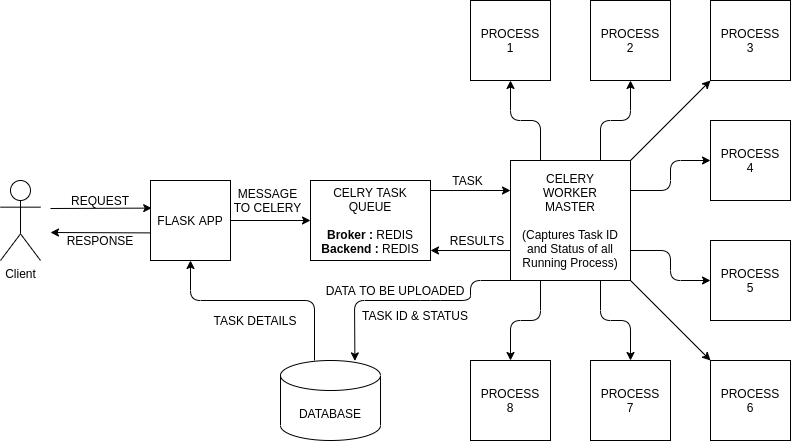

The diagram above was exported from draw.io. Its source (the exported page's mxGraphModel, read from the mxfile embedded in the PNG):
<mxGraphModel dx="986" dy="567" grid="1" gridSize="10" guides="1" tooltips="1" connect="1" arrows="1" fold="1" page="1" pageScale="1" pageWidth="850" pageHeight="1100" math="0" shadow="0">
  <root>
    <mxCell id="0" />
    <mxCell id="1" parent="0" />
    <mxCell id="QRle_9ieBd74qP0deghV-2" value="Client" style="shape=umlActor;verticalLabelPosition=bottom;verticalAlign=top;html=1;outlineConnect=0;" vertex="1" parent="1">
      <mxGeometry x="10" y="240" width="40" height="80" as="geometry" />
    </mxCell>
    <mxCell id="QRle_9ieBd74qP0deghV-5" value="FLASK APP" style="whiteSpace=wrap;html=1;aspect=fixed;fontStyle=0" vertex="1" parent="1">
      <mxGeometry x="160" y="240" width="80" height="80" as="geometry" />
    </mxCell>
    <mxCell id="QRle_9ieBd74qP0deghV-6" value="CELRY TASK QUEUE&lt;br&gt;&lt;br&gt;&lt;b&gt;Broker : &lt;/b&gt;REDIS&lt;br&gt;&lt;b&gt;Backend : &lt;/b&gt;REDIS" style="rounded=0;whiteSpace=wrap;html=1;" vertex="1" parent="1">
      <mxGeometry x="320" y="240" width="120" height="80" as="geometry" />
    </mxCell>
    <mxCell id="QRle_9ieBd74qP0deghV-7" value="CELERY&lt;br&gt;WORKER&lt;br&gt;MASTER&lt;br&gt;&lt;br&gt;(Captures Task ID and Status of all Running Process)" style="whiteSpace=wrap;html=1;aspect=fixed;" vertex="1" parent="1">
      <mxGeometry x="520" y="220" width="120" height="120" as="geometry" />
    </mxCell>
    <mxCell id="QRle_9ieBd74qP0deghV-8" value="PROCESS&lt;br&gt;4" style="whiteSpace=wrap;html=1;aspect=fixed;" vertex="1" parent="1">
      <mxGeometry x="720" y="180" width="80" height="80" as="geometry" />
    </mxCell>
    <mxCell id="QRle_9ieBd74qP0deghV-9" value="PROCESS&lt;br&gt;5" style="whiteSpace=wrap;html=1;aspect=fixed;" vertex="1" parent="1">
      <mxGeometry x="720" y="300" width="80" height="80" as="geometry" />
    </mxCell>
    <mxCell id="QRle_9ieBd74qP0deghV-10" value="PROCESS&lt;br&gt;6" style="whiteSpace=wrap;html=1;aspect=fixed;" vertex="1" parent="1">
      <mxGeometry x="720" y="420" width="80" height="80" as="geometry" />
    </mxCell>
    <mxCell id="QRle_9ieBd74qP0deghV-11" value="PROCESS&lt;br&gt;3" style="whiteSpace=wrap;html=1;aspect=fixed;" vertex="1" parent="1">
      <mxGeometry x="720" y="60" width="80" height="80" as="geometry" />
    </mxCell>
    <mxCell id="QRle_9ieBd74qP0deghV-12" value="PROCESS&lt;br&gt;7" style="whiteSpace=wrap;html=1;aspect=fixed;" vertex="1" parent="1">
      <mxGeometry x="600" y="420" width="80" height="80" as="geometry" />
    </mxCell>
    <mxCell id="QRle_9ieBd74qP0deghV-13" value="PROCESS&lt;br&gt;8" style="whiteSpace=wrap;html=1;aspect=fixed;" vertex="1" parent="1">
      <mxGeometry x="480" y="420" width="80" height="80" as="geometry" />
    </mxCell>
    <mxCell id="QRle_9ieBd74qP0deghV-14" value="PROCESS&lt;br&gt;2" style="whiteSpace=wrap;html=1;aspect=fixed;" vertex="1" parent="1">
      <mxGeometry x="600" y="60" width="80" height="80" as="geometry" />
    </mxCell>
    <mxCell id="QRle_9ieBd74qP0deghV-15" value="PROCESS&lt;br&gt;1" style="whiteSpace=wrap;html=1;aspect=fixed;" vertex="1" parent="1">
      <mxGeometry x="480" y="60" width="80" height="80" as="geometry" />
    </mxCell>
    <mxCell id="QRle_9ieBd74qP0deghV-16" value="" style="endArrow=classic;html=1;entryX=0.015;entryY=0.345;entryDx=0;entryDy=0;entryPerimeter=0;" edge="1" parent="1" target="QRle_9ieBd74qP0deghV-5">
      <mxGeometry width="50" height="50" relative="1" as="geometry">
        <mxPoint x="60" y="268" as="sourcePoint" />
        <mxPoint x="430" y="350" as="targetPoint" />
      </mxGeometry>
    </mxCell>
    <mxCell id="QRle_9ieBd74qP0deghV-17" value="" style="endArrow=classic;html=1;exitX=0.005;exitY=0.655;exitDx=0;exitDy=0;exitPerimeter=0;" edge="1" parent="1" source="QRle_9ieBd74qP0deghV-5">
      <mxGeometry width="50" height="50" relative="1" as="geometry">
        <mxPoint x="380" y="400" as="sourcePoint" />
        <mxPoint x="60" y="292" as="targetPoint" />
      </mxGeometry>
    </mxCell>
    <mxCell id="QRle_9ieBd74qP0deghV-18" value="" style="endArrow=classic;html=1;exitX=1;exitY=0.5;exitDx=0;exitDy=0;entryX=0;entryY=0.5;entryDx=0;entryDy=0;" edge="1" parent="1" source="QRle_9ieBd74qP0deghV-5" target="QRle_9ieBd74qP0deghV-6">
      <mxGeometry width="50" height="50" relative="1" as="geometry">
        <mxPoint x="380" y="400" as="sourcePoint" />
        <mxPoint x="430" y="350" as="targetPoint" />
      </mxGeometry>
    </mxCell>
    <mxCell id="QRle_9ieBd74qP0deghV-19" value="" style="endArrow=classic;html=1;entryX=0;entryY=0.25;entryDx=0;entryDy=0;" edge="1" parent="1" target="QRle_9ieBd74qP0deghV-7">
      <mxGeometry width="50" height="50" relative="1" as="geometry">
        <mxPoint x="440" y="250" as="sourcePoint" />
        <mxPoint x="300" y="270" as="targetPoint" />
      </mxGeometry>
    </mxCell>
    <mxCell id="QRle_9ieBd74qP0deghV-20" value="" style="endArrow=classic;html=1;entryX=1;entryY=0.875;entryDx=0;entryDy=0;exitX=0;exitY=0.75;exitDx=0;exitDy=0;entryPerimeter=0;" edge="1" parent="1" source="QRle_9ieBd74qP0deghV-7" target="QRle_9ieBd74qP0deghV-6">
      <mxGeometry width="50" height="50" relative="1" as="geometry">
        <mxPoint x="250" y="320" as="sourcePoint" />
        <mxPoint x="300" y="270" as="targetPoint" />
      </mxGeometry>
    </mxCell>
    <mxCell id="QRle_9ieBd74qP0deghV-21" value="" style="endArrow=classic;html=1;entryX=0.5;entryY=1;entryDx=0;entryDy=0;exitX=0.25;exitY=0;exitDx=0;exitDy=0;" edge="1" parent="1" source="QRle_9ieBd74qP0deghV-7" target="QRle_9ieBd74qP0deghV-15">
      <mxGeometry width="50" height="50" relative="1" as="geometry">
        <mxPoint x="260" y="330" as="sourcePoint" />
        <mxPoint x="310" y="280" as="targetPoint" />
        <Array as="points">
          <mxPoint x="550" y="180" />
          <mxPoint x="520" y="180" />
        </Array>
      </mxGeometry>
    </mxCell>
    <mxCell id="QRle_9ieBd74qP0deghV-22" value="" style="endArrow=classic;html=1;entryX=0.5;entryY=1;entryDx=0;entryDy=0;exitX=0.75;exitY=0;exitDx=0;exitDy=0;" edge="1" parent="1" source="QRle_9ieBd74qP0deghV-7" target="QRle_9ieBd74qP0deghV-14">
      <mxGeometry width="50" height="50" relative="1" as="geometry">
        <mxPoint x="260" y="330" as="sourcePoint" />
        <mxPoint x="310" y="280" as="targetPoint" />
        <Array as="points">
          <mxPoint x="610" y="180" />
          <mxPoint x="640" y="180" />
        </Array>
      </mxGeometry>
    </mxCell>
    <mxCell id="QRle_9ieBd74qP0deghV-23" value="" style="endArrow=classic;html=1;entryX=0;entryY=0.5;entryDx=0;entryDy=0;exitX=1;exitY=0.25;exitDx=0;exitDy=0;" edge="1" parent="1" source="QRle_9ieBd74qP0deghV-7" target="QRle_9ieBd74qP0deghV-8">
      <mxGeometry width="50" height="50" relative="1" as="geometry">
        <mxPoint x="510" y="350" as="sourcePoint" />
        <mxPoint x="560" y="300" as="targetPoint" />
        <Array as="points">
          <mxPoint x="680" y="250" />
          <mxPoint x="680" y="220" />
        </Array>
      </mxGeometry>
    </mxCell>
    <mxCell id="QRle_9ieBd74qP0deghV-24" value="" style="endArrow=classic;html=1;entryX=0;entryY=0.5;entryDx=0;entryDy=0;exitX=1;exitY=0.75;exitDx=0;exitDy=0;" edge="1" parent="1" source="QRle_9ieBd74qP0deghV-7" target="QRle_9ieBd74qP0deghV-9">
      <mxGeometry width="50" height="50" relative="1" as="geometry">
        <mxPoint x="510" y="350" as="sourcePoint" />
        <mxPoint x="560" y="300" as="targetPoint" />
        <Array as="points">
          <mxPoint x="680" y="310" />
          <mxPoint x="680" y="340" />
        </Array>
      </mxGeometry>
    </mxCell>
    <mxCell id="QRle_9ieBd74qP0deghV-25" value="" style="endArrow=classic;html=1;entryX=0.5;entryY=0;entryDx=0;entryDy=0;exitX=0.75;exitY=1;exitDx=0;exitDy=0;" edge="1" parent="1" source="QRle_9ieBd74qP0deghV-7" target="QRle_9ieBd74qP0deghV-12">
      <mxGeometry width="50" height="50" relative="1" as="geometry">
        <mxPoint x="510" y="350" as="sourcePoint" />
        <mxPoint x="560" y="300" as="targetPoint" />
        <Array as="points">
          <mxPoint x="610" y="380" />
          <mxPoint x="640" y="380" />
        </Array>
      </mxGeometry>
    </mxCell>
    <mxCell id="QRle_9ieBd74qP0deghV-26" value="" style="endArrow=classic;html=1;entryX=0.5;entryY=0;entryDx=0;entryDy=0;exitX=0.25;exitY=1;exitDx=0;exitDy=0;" edge="1" parent="1" source="QRle_9ieBd74qP0deghV-7" target="QRle_9ieBd74qP0deghV-13">
      <mxGeometry width="50" height="50" relative="1" as="geometry">
        <mxPoint x="510" y="350" as="sourcePoint" />
        <mxPoint x="560" y="300" as="targetPoint" />
        <Array as="points">
          <mxPoint x="550" y="380" />
          <mxPoint x="520" y="380" />
        </Array>
      </mxGeometry>
    </mxCell>
    <mxCell id="QRle_9ieBd74qP0deghV-27" value="" style="endArrow=classic;html=1;entryX=0;entryY=1;entryDx=0;entryDy=0;" edge="1" parent="1" target="QRle_9ieBd74qP0deghV-11">
      <mxGeometry width="50" height="50" relative="1" as="geometry">
        <mxPoint x="640" y="220" as="sourcePoint" />
        <mxPoint x="560" y="300" as="targetPoint" />
      </mxGeometry>
    </mxCell>
    <mxCell id="QRle_9ieBd74qP0deghV-28" value="" style="endArrow=classic;html=1;entryX=0;entryY=0;entryDx=0;entryDy=0;exitX=1;exitY=1;exitDx=0;exitDy=0;" edge="1" parent="1" source="QRle_9ieBd74qP0deghV-7" target="QRle_9ieBd74qP0deghV-10">
      <mxGeometry width="50" height="50" relative="1" as="geometry">
        <mxPoint x="510" y="350" as="sourcePoint" />
        <mxPoint x="560" y="300" as="targetPoint" />
      </mxGeometry>
    </mxCell>
    <mxCell id="QRle_9ieBd74qP0deghV-29" value="DATABASE" style="shape=cylinder3;whiteSpace=wrap;html=1;boundedLbl=1;backgroundOutline=1;size=15;" vertex="1" parent="1">
      <mxGeometry x="290" y="420" width="100" height="80" as="geometry" />
    </mxCell>
    <mxCell id="QRle_9ieBd74qP0deghV-30" value="" style="endArrow=classic;html=1;entryX=0.744;entryY=0.005;entryDx=0;entryDy=0;entryPerimeter=0;exitX=0;exitY=1;exitDx=0;exitDy=0;" edge="1" parent="1" source="QRle_9ieBd74qP0deghV-7" target="QRle_9ieBd74qP0deghV-29">
      <mxGeometry width="50" height="50" relative="1" as="geometry">
        <mxPoint x="480" y="350" as="sourcePoint" />
        <mxPoint x="530" y="300" as="targetPoint" />
        <Array as="points">
          <mxPoint x="480" y="340" />
          <mxPoint x="480" y="360" />
          <mxPoint x="440" y="360" />
          <mxPoint x="364" y="360" />
        </Array>
      </mxGeometry>
    </mxCell>
    <mxCell id="QRle_9ieBd74qP0deghV-31" value="" style="endArrow=classic;html=1;entryX=0.5;entryY=1;entryDx=0;entryDy=0;" edge="1" parent="1" target="QRle_9ieBd74qP0deghV-5">
      <mxGeometry width="50" height="50" relative="1" as="geometry">
        <mxPoint x="324" y="420" as="sourcePoint" />
        <mxPoint x="530" y="300" as="targetPoint" />
        <Array as="points">
          <mxPoint x="324" y="360" />
          <mxPoint x="200" y="360" />
        </Array>
      </mxGeometry>
    </mxCell>
    <mxCell id="QRle_9ieBd74qP0deghV-32" value="TASK ID &amp;amp; STATUS" style="text;html=1;strokeColor=none;fillColor=none;align=center;verticalAlign=middle;whiteSpace=wrap;rounded=0;" vertex="1" parent="1">
      <mxGeometry x="365" y="365" width="120" height="20" as="geometry" />
    </mxCell>
    <mxCell id="QRle_9ieBd74qP0deghV-33" value="DATA TO BE UPLOADED" style="text;html=1;strokeColor=none;fillColor=none;align=center;verticalAlign=middle;whiteSpace=wrap;rounded=0;" vertex="1" parent="1">
      <mxGeometry x="330" y="335" width="150" height="30" as="geometry" />
    </mxCell>
    <mxCell id="QRle_9ieBd74qP0deghV-34" value="TASK DETAILS" style="text;html=1;strokeColor=none;fillColor=none;align=center;verticalAlign=middle;whiteSpace=wrap;rounded=0;" vertex="1" parent="1">
      <mxGeometry x="220" y="370" width="90" height="20" as="geometry" />
    </mxCell>
    <mxCell id="QRle_9ieBd74qP0deghV-35" value="MESSAGE TO CELERY" style="text;html=1;strokeColor=none;fillColor=none;align=center;verticalAlign=middle;whiteSpace=wrap;rounded=0;" vertex="1" parent="1">
      <mxGeometry x="240" y="250" width="75" height="20" as="geometry" />
    </mxCell>
    <mxCell id="QRle_9ieBd74qP0deghV-36" value="TASK" style="text;html=1;strokeColor=none;fillColor=none;align=center;verticalAlign=middle;whiteSpace=wrap;rounded=0;" vertex="1" parent="1">
      <mxGeometry x="450" y="230" width="55" height="20" as="geometry" />
    </mxCell>
    <mxCell id="QRle_9ieBd74qP0deghV-37" value="RESULTS" style="text;html=1;strokeColor=none;fillColor=none;align=center;verticalAlign=middle;whiteSpace=wrap;rounded=0;" vertex="1" parent="1">
      <mxGeometry x="467.5" y="290" width="37.5" height="20" as="geometry" />
    </mxCell>
    <mxCell id="QRle_9ieBd74qP0deghV-38" value="REQUEST" style="text;html=1;strokeColor=none;fillColor=none;align=center;verticalAlign=middle;whiteSpace=wrap;rounded=0;" vertex="1" parent="1">
      <mxGeometry x="90" y="250" width="40" height="20" as="geometry" />
    </mxCell>
    <mxCell id="QRle_9ieBd74qP0deghV-39" value="RESPONSE" style="text;html=1;strokeColor=none;fillColor=none;align=center;verticalAlign=middle;whiteSpace=wrap;rounded=0;" vertex="1" parent="1">
      <mxGeometry x="90" y="290" width="40" height="20" as="geometry" />
    </mxCell>
  </root>
</mxGraphModel>